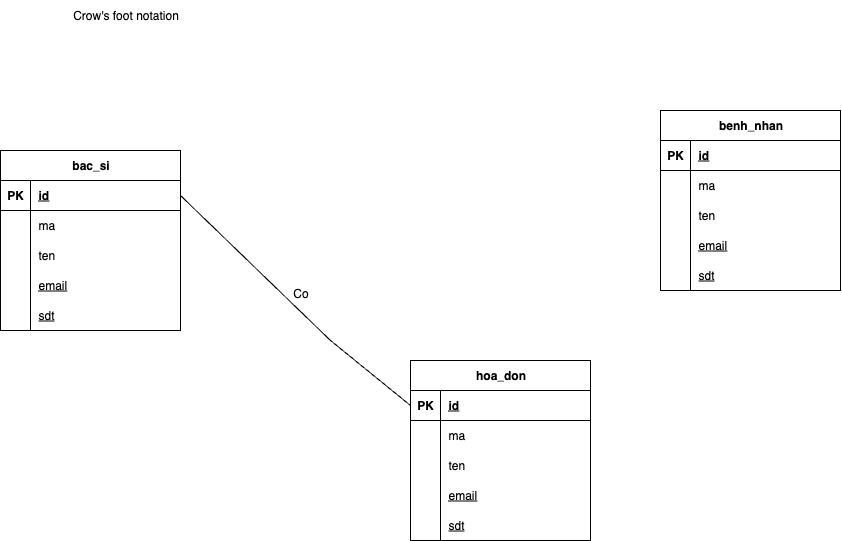

The diagram above was exported from draw.io. Its source (the exported page's mxGraphModel, read from the mxfile embedded in the PNG):
<mxGraphModel dx="1986" dy="760" grid="1" gridSize="10" guides="1" tooltips="1" connect="1" arrows="1" fold="1" page="1" pageScale="1" pageWidth="850" pageHeight="1100" math="0" shadow="0">
  <root>
    <mxCell id="s0m16IgzahLrc8W5_M9U-0" />
    <mxCell id="s0m16IgzahLrc8W5_M9U-1" parent="s0m16IgzahLrc8W5_M9U-0" />
    <mxCell id="s0m16IgzahLrc8W5_M9U-2" value="Crow's foot notation" style="text;html=1;align=center;verticalAlign=middle;resizable=0;points=[];autosize=1;strokeColor=none;fillColor=none;" vertex="1" parent="s0m16IgzahLrc8W5_M9U-1">
      <mxGeometry x="-40" y="10" width="130" height="30" as="geometry" />
    </mxCell>
    <mxCell id="x0l-t7vcai0YNrdcCM3G-0" value="bac_si" style="shape=table;startSize=30;container=1;collapsible=1;childLayout=tableLayout;fixedRows=1;rowLines=0;fontStyle=1;align=center;resizeLast=1;html=1;" vertex="1" parent="s0m16IgzahLrc8W5_M9U-1">
      <mxGeometry x="-100" y="160" width="180" height="180" as="geometry" />
    </mxCell>
    <mxCell id="x0l-t7vcai0YNrdcCM3G-1" value="" style="shape=tableRow;horizontal=0;startSize=0;swimlaneHead=0;swimlaneBody=0;fillColor=none;collapsible=0;dropTarget=0;points=[[0,0.5],[1,0.5]];portConstraint=eastwest;top=0;left=0;right=0;bottom=1;" vertex="1" parent="x0l-t7vcai0YNrdcCM3G-0">
      <mxGeometry y="30" width="180" height="30" as="geometry" />
    </mxCell>
    <mxCell id="x0l-t7vcai0YNrdcCM3G-2" value="PK" style="shape=partialRectangle;connectable=0;fillColor=none;top=0;left=0;bottom=0;right=0;fontStyle=1;overflow=hidden;whiteSpace=wrap;html=1;" vertex="1" parent="x0l-t7vcai0YNrdcCM3G-1">
      <mxGeometry width="30" height="30" as="geometry">
        <mxRectangle width="30" height="30" as="alternateBounds" />
      </mxGeometry>
    </mxCell>
    <mxCell id="x0l-t7vcai0YNrdcCM3G-3" value="id" style="shape=partialRectangle;connectable=0;fillColor=none;top=0;left=0;bottom=0;right=0;align=left;spacingLeft=6;fontStyle=5;overflow=hidden;whiteSpace=wrap;html=1;" vertex="1" parent="x0l-t7vcai0YNrdcCM3G-1">
      <mxGeometry x="30" width="150" height="30" as="geometry">
        <mxRectangle width="150" height="30" as="alternateBounds" />
      </mxGeometry>
    </mxCell>
    <mxCell id="x0l-t7vcai0YNrdcCM3G-4" value="" style="shape=tableRow;horizontal=0;startSize=0;swimlaneHead=0;swimlaneBody=0;fillColor=none;collapsible=0;dropTarget=0;points=[[0,0.5],[1,0.5]];portConstraint=eastwest;top=0;left=0;right=0;bottom=0;" vertex="1" parent="x0l-t7vcai0YNrdcCM3G-0">
      <mxGeometry y="60" width="180" height="30" as="geometry" />
    </mxCell>
    <mxCell id="x0l-t7vcai0YNrdcCM3G-5" value="" style="shape=partialRectangle;connectable=0;fillColor=none;top=0;left=0;bottom=0;right=0;editable=1;overflow=hidden;whiteSpace=wrap;html=1;" vertex="1" parent="x0l-t7vcai0YNrdcCM3G-4">
      <mxGeometry width="30" height="30" as="geometry">
        <mxRectangle width="30" height="30" as="alternateBounds" />
      </mxGeometry>
    </mxCell>
    <mxCell id="x0l-t7vcai0YNrdcCM3G-6" value="ma" style="shape=partialRectangle;connectable=0;fillColor=none;top=0;left=0;bottom=0;right=0;align=left;spacingLeft=6;overflow=hidden;whiteSpace=wrap;html=1;" vertex="1" parent="x0l-t7vcai0YNrdcCM3G-4">
      <mxGeometry x="30" width="150" height="30" as="geometry">
        <mxRectangle width="150" height="30" as="alternateBounds" />
      </mxGeometry>
    </mxCell>
    <mxCell id="x0l-t7vcai0YNrdcCM3G-7" value="" style="shape=tableRow;horizontal=0;startSize=0;swimlaneHead=0;swimlaneBody=0;fillColor=none;collapsible=0;dropTarget=0;points=[[0,0.5],[1,0.5]];portConstraint=eastwest;top=0;left=0;right=0;bottom=0;" vertex="1" parent="x0l-t7vcai0YNrdcCM3G-0">
      <mxGeometry y="90" width="180" height="30" as="geometry" />
    </mxCell>
    <mxCell id="x0l-t7vcai0YNrdcCM3G-8" value="" style="shape=partialRectangle;connectable=0;fillColor=none;top=0;left=0;bottom=0;right=0;editable=1;overflow=hidden;whiteSpace=wrap;html=1;" vertex="1" parent="x0l-t7vcai0YNrdcCM3G-7">
      <mxGeometry width="30" height="30" as="geometry">
        <mxRectangle width="30" height="30" as="alternateBounds" />
      </mxGeometry>
    </mxCell>
    <mxCell id="x0l-t7vcai0YNrdcCM3G-9" value="ten" style="shape=partialRectangle;connectable=0;fillColor=none;top=0;left=0;bottom=0;right=0;align=left;spacingLeft=6;overflow=hidden;whiteSpace=wrap;html=1;" vertex="1" parent="x0l-t7vcai0YNrdcCM3G-7">
      <mxGeometry x="30" width="150" height="30" as="geometry">
        <mxRectangle width="150" height="30" as="alternateBounds" />
      </mxGeometry>
    </mxCell>
    <mxCell id="x0l-t7vcai0YNrdcCM3G-10" value="" style="shape=tableRow;horizontal=0;startSize=0;swimlaneHead=0;swimlaneBody=0;fillColor=none;collapsible=0;dropTarget=0;points=[[0,0.5],[1,0.5]];portConstraint=eastwest;top=0;left=0;right=0;bottom=0;" vertex="1" parent="x0l-t7vcai0YNrdcCM3G-0">
      <mxGeometry y="120" width="180" height="30" as="geometry" />
    </mxCell>
    <mxCell id="x0l-t7vcai0YNrdcCM3G-11" value="" style="shape=partialRectangle;connectable=0;fillColor=none;top=0;left=0;bottom=0;right=0;editable=1;overflow=hidden;whiteSpace=wrap;html=1;" vertex="1" parent="x0l-t7vcai0YNrdcCM3G-10">
      <mxGeometry width="30" height="30" as="geometry">
        <mxRectangle width="30" height="30" as="alternateBounds" />
      </mxGeometry>
    </mxCell>
    <mxCell id="x0l-t7vcai0YNrdcCM3G-12" value="&lt;u&gt;email&lt;/u&gt;" style="shape=partialRectangle;connectable=0;fillColor=none;top=0;left=0;bottom=0;right=0;align=left;spacingLeft=6;overflow=hidden;whiteSpace=wrap;html=1;" vertex="1" parent="x0l-t7vcai0YNrdcCM3G-10">
      <mxGeometry x="30" width="150" height="30" as="geometry">
        <mxRectangle width="150" height="30" as="alternateBounds" />
      </mxGeometry>
    </mxCell>
    <mxCell id="x0l-t7vcai0YNrdcCM3G-13" value="" style="shape=tableRow;horizontal=0;startSize=0;swimlaneHead=0;swimlaneBody=0;fillColor=none;collapsible=0;dropTarget=0;points=[[0,0.5],[1,0.5]];portConstraint=eastwest;top=0;left=0;right=0;bottom=0;" vertex="1" parent="x0l-t7vcai0YNrdcCM3G-0">
      <mxGeometry y="150" width="180" height="30" as="geometry" />
    </mxCell>
    <mxCell id="x0l-t7vcai0YNrdcCM3G-14" value="" style="shape=partialRectangle;connectable=0;fillColor=none;top=0;left=0;bottom=0;right=0;editable=1;overflow=hidden;whiteSpace=wrap;html=1;" vertex="1" parent="x0l-t7vcai0YNrdcCM3G-13">
      <mxGeometry width="30" height="30" as="geometry">
        <mxRectangle width="30" height="30" as="alternateBounds" />
      </mxGeometry>
    </mxCell>
    <mxCell id="x0l-t7vcai0YNrdcCM3G-15" value="&lt;u&gt;sdt&lt;/u&gt;" style="shape=partialRectangle;connectable=0;fillColor=none;top=0;left=0;bottom=0;right=0;align=left;spacingLeft=6;overflow=hidden;whiteSpace=wrap;html=1;" vertex="1" parent="x0l-t7vcai0YNrdcCM3G-13">
      <mxGeometry x="30" width="150" height="30" as="geometry">
        <mxRectangle width="150" height="30" as="alternateBounds" />
      </mxGeometry>
    </mxCell>
    <mxCell id="x0l-t7vcai0YNrdcCM3G-16" value="benh_nhan" style="shape=table;startSize=30;container=1;collapsible=1;childLayout=tableLayout;fixedRows=1;rowLines=0;fontStyle=1;align=center;resizeLast=1;html=1;" vertex="1" parent="s0m16IgzahLrc8W5_M9U-1">
      <mxGeometry x="560" y="120" width="180" height="180" as="geometry" />
    </mxCell>
    <mxCell id="x0l-t7vcai0YNrdcCM3G-17" value="" style="shape=tableRow;horizontal=0;startSize=0;swimlaneHead=0;swimlaneBody=0;fillColor=none;collapsible=0;dropTarget=0;points=[[0,0.5],[1,0.5]];portConstraint=eastwest;top=0;left=0;right=0;bottom=1;" vertex="1" parent="x0l-t7vcai0YNrdcCM3G-16">
      <mxGeometry y="30" width="180" height="30" as="geometry" />
    </mxCell>
    <mxCell id="x0l-t7vcai0YNrdcCM3G-18" value="PK" style="shape=partialRectangle;connectable=0;fillColor=none;top=0;left=0;bottom=0;right=0;fontStyle=1;overflow=hidden;whiteSpace=wrap;html=1;" vertex="1" parent="x0l-t7vcai0YNrdcCM3G-17">
      <mxGeometry width="30" height="30" as="geometry">
        <mxRectangle width="30" height="30" as="alternateBounds" />
      </mxGeometry>
    </mxCell>
    <mxCell id="x0l-t7vcai0YNrdcCM3G-19" value="id" style="shape=partialRectangle;connectable=0;fillColor=none;top=0;left=0;bottom=0;right=0;align=left;spacingLeft=6;fontStyle=5;overflow=hidden;whiteSpace=wrap;html=1;" vertex="1" parent="x0l-t7vcai0YNrdcCM3G-17">
      <mxGeometry x="30" width="150" height="30" as="geometry">
        <mxRectangle width="150" height="30" as="alternateBounds" />
      </mxGeometry>
    </mxCell>
    <mxCell id="x0l-t7vcai0YNrdcCM3G-20" value="" style="shape=tableRow;horizontal=0;startSize=0;swimlaneHead=0;swimlaneBody=0;fillColor=none;collapsible=0;dropTarget=0;points=[[0,0.5],[1,0.5]];portConstraint=eastwest;top=0;left=0;right=0;bottom=0;" vertex="1" parent="x0l-t7vcai0YNrdcCM3G-16">
      <mxGeometry y="60" width="180" height="30" as="geometry" />
    </mxCell>
    <mxCell id="x0l-t7vcai0YNrdcCM3G-21" value="" style="shape=partialRectangle;connectable=0;fillColor=none;top=0;left=0;bottom=0;right=0;editable=1;overflow=hidden;whiteSpace=wrap;html=1;" vertex="1" parent="x0l-t7vcai0YNrdcCM3G-20">
      <mxGeometry width="30" height="30" as="geometry">
        <mxRectangle width="30" height="30" as="alternateBounds" />
      </mxGeometry>
    </mxCell>
    <mxCell id="x0l-t7vcai0YNrdcCM3G-22" value="ma" style="shape=partialRectangle;connectable=0;fillColor=none;top=0;left=0;bottom=0;right=0;align=left;spacingLeft=6;overflow=hidden;whiteSpace=wrap;html=1;" vertex="1" parent="x0l-t7vcai0YNrdcCM3G-20">
      <mxGeometry x="30" width="150" height="30" as="geometry">
        <mxRectangle width="150" height="30" as="alternateBounds" />
      </mxGeometry>
    </mxCell>
    <mxCell id="x0l-t7vcai0YNrdcCM3G-23" value="" style="shape=tableRow;horizontal=0;startSize=0;swimlaneHead=0;swimlaneBody=0;fillColor=none;collapsible=0;dropTarget=0;points=[[0,0.5],[1,0.5]];portConstraint=eastwest;top=0;left=0;right=0;bottom=0;" vertex="1" parent="x0l-t7vcai0YNrdcCM3G-16">
      <mxGeometry y="90" width="180" height="30" as="geometry" />
    </mxCell>
    <mxCell id="x0l-t7vcai0YNrdcCM3G-24" value="" style="shape=partialRectangle;connectable=0;fillColor=none;top=0;left=0;bottom=0;right=0;editable=1;overflow=hidden;whiteSpace=wrap;html=1;" vertex="1" parent="x0l-t7vcai0YNrdcCM3G-23">
      <mxGeometry width="30" height="30" as="geometry">
        <mxRectangle width="30" height="30" as="alternateBounds" />
      </mxGeometry>
    </mxCell>
    <mxCell id="x0l-t7vcai0YNrdcCM3G-25" value="ten" style="shape=partialRectangle;connectable=0;fillColor=none;top=0;left=0;bottom=0;right=0;align=left;spacingLeft=6;overflow=hidden;whiteSpace=wrap;html=1;" vertex="1" parent="x0l-t7vcai0YNrdcCM3G-23">
      <mxGeometry x="30" width="150" height="30" as="geometry">
        <mxRectangle width="150" height="30" as="alternateBounds" />
      </mxGeometry>
    </mxCell>
    <mxCell id="x0l-t7vcai0YNrdcCM3G-26" value="" style="shape=tableRow;horizontal=0;startSize=0;swimlaneHead=0;swimlaneBody=0;fillColor=none;collapsible=0;dropTarget=0;points=[[0,0.5],[1,0.5]];portConstraint=eastwest;top=0;left=0;right=0;bottom=0;" vertex="1" parent="x0l-t7vcai0YNrdcCM3G-16">
      <mxGeometry y="120" width="180" height="30" as="geometry" />
    </mxCell>
    <mxCell id="x0l-t7vcai0YNrdcCM3G-27" value="" style="shape=partialRectangle;connectable=0;fillColor=none;top=0;left=0;bottom=0;right=0;editable=1;overflow=hidden;whiteSpace=wrap;html=1;" vertex="1" parent="x0l-t7vcai0YNrdcCM3G-26">
      <mxGeometry width="30" height="30" as="geometry">
        <mxRectangle width="30" height="30" as="alternateBounds" />
      </mxGeometry>
    </mxCell>
    <mxCell id="x0l-t7vcai0YNrdcCM3G-28" value="&lt;u&gt;email&lt;/u&gt;" style="shape=partialRectangle;connectable=0;fillColor=none;top=0;left=0;bottom=0;right=0;align=left;spacingLeft=6;overflow=hidden;whiteSpace=wrap;html=1;" vertex="1" parent="x0l-t7vcai0YNrdcCM3G-26">
      <mxGeometry x="30" width="150" height="30" as="geometry">
        <mxRectangle width="150" height="30" as="alternateBounds" />
      </mxGeometry>
    </mxCell>
    <mxCell id="x0l-t7vcai0YNrdcCM3G-29" value="" style="shape=tableRow;horizontal=0;startSize=0;swimlaneHead=0;swimlaneBody=0;fillColor=none;collapsible=0;dropTarget=0;points=[[0,0.5],[1,0.5]];portConstraint=eastwest;top=0;left=0;right=0;bottom=0;" vertex="1" parent="x0l-t7vcai0YNrdcCM3G-16">
      <mxGeometry y="150" width="180" height="30" as="geometry" />
    </mxCell>
    <mxCell id="x0l-t7vcai0YNrdcCM3G-30" value="" style="shape=partialRectangle;connectable=0;fillColor=none;top=0;left=0;bottom=0;right=0;editable=1;overflow=hidden;whiteSpace=wrap;html=1;" vertex="1" parent="x0l-t7vcai0YNrdcCM3G-29">
      <mxGeometry width="30" height="30" as="geometry">
        <mxRectangle width="30" height="30" as="alternateBounds" />
      </mxGeometry>
    </mxCell>
    <mxCell id="x0l-t7vcai0YNrdcCM3G-31" value="&lt;u&gt;sdt&lt;/u&gt;" style="shape=partialRectangle;connectable=0;fillColor=none;top=0;left=0;bottom=0;right=0;align=left;spacingLeft=6;overflow=hidden;whiteSpace=wrap;html=1;" vertex="1" parent="x0l-t7vcai0YNrdcCM3G-29">
      <mxGeometry x="30" width="150" height="30" as="geometry">
        <mxRectangle width="150" height="30" as="alternateBounds" />
      </mxGeometry>
    </mxCell>
    <mxCell id="x0l-t7vcai0YNrdcCM3G-32" value="hoa_don" style="shape=table;startSize=30;container=1;collapsible=1;childLayout=tableLayout;fixedRows=1;rowLines=0;fontStyle=1;align=center;resizeLast=1;html=1;" vertex="1" parent="s0m16IgzahLrc8W5_M9U-1">
      <mxGeometry x="310" y="370" width="180" height="180" as="geometry" />
    </mxCell>
    <mxCell id="x0l-t7vcai0YNrdcCM3G-33" value="" style="shape=tableRow;horizontal=0;startSize=0;swimlaneHead=0;swimlaneBody=0;fillColor=none;collapsible=0;dropTarget=0;points=[[0,0.5],[1,0.5]];portConstraint=eastwest;top=0;left=0;right=0;bottom=1;" vertex="1" parent="x0l-t7vcai0YNrdcCM3G-32">
      <mxGeometry y="30" width="180" height="30" as="geometry" />
    </mxCell>
    <mxCell id="x0l-t7vcai0YNrdcCM3G-34" value="PK" style="shape=partialRectangle;connectable=0;fillColor=none;top=0;left=0;bottom=0;right=0;fontStyle=1;overflow=hidden;whiteSpace=wrap;html=1;" vertex="1" parent="x0l-t7vcai0YNrdcCM3G-33">
      <mxGeometry width="30" height="30" as="geometry">
        <mxRectangle width="30" height="30" as="alternateBounds" />
      </mxGeometry>
    </mxCell>
    <mxCell id="x0l-t7vcai0YNrdcCM3G-35" value="id" style="shape=partialRectangle;connectable=0;fillColor=none;top=0;left=0;bottom=0;right=0;align=left;spacingLeft=6;fontStyle=5;overflow=hidden;whiteSpace=wrap;html=1;" vertex="1" parent="x0l-t7vcai0YNrdcCM3G-33">
      <mxGeometry x="30" width="150" height="30" as="geometry">
        <mxRectangle width="150" height="30" as="alternateBounds" />
      </mxGeometry>
    </mxCell>
    <mxCell id="x0l-t7vcai0YNrdcCM3G-36" value="" style="shape=tableRow;horizontal=0;startSize=0;swimlaneHead=0;swimlaneBody=0;fillColor=none;collapsible=0;dropTarget=0;points=[[0,0.5],[1,0.5]];portConstraint=eastwest;top=0;left=0;right=0;bottom=0;" vertex="1" parent="x0l-t7vcai0YNrdcCM3G-32">
      <mxGeometry y="60" width="180" height="30" as="geometry" />
    </mxCell>
    <mxCell id="x0l-t7vcai0YNrdcCM3G-37" value="" style="shape=partialRectangle;connectable=0;fillColor=none;top=0;left=0;bottom=0;right=0;editable=1;overflow=hidden;whiteSpace=wrap;html=1;" vertex="1" parent="x0l-t7vcai0YNrdcCM3G-36">
      <mxGeometry width="30" height="30" as="geometry">
        <mxRectangle width="30" height="30" as="alternateBounds" />
      </mxGeometry>
    </mxCell>
    <mxCell id="x0l-t7vcai0YNrdcCM3G-38" value="ma" style="shape=partialRectangle;connectable=0;fillColor=none;top=0;left=0;bottom=0;right=0;align=left;spacingLeft=6;overflow=hidden;whiteSpace=wrap;html=1;" vertex="1" parent="x0l-t7vcai0YNrdcCM3G-36">
      <mxGeometry x="30" width="150" height="30" as="geometry">
        <mxRectangle width="150" height="30" as="alternateBounds" />
      </mxGeometry>
    </mxCell>
    <mxCell id="x0l-t7vcai0YNrdcCM3G-39" value="" style="shape=tableRow;horizontal=0;startSize=0;swimlaneHead=0;swimlaneBody=0;fillColor=none;collapsible=0;dropTarget=0;points=[[0,0.5],[1,0.5]];portConstraint=eastwest;top=0;left=0;right=0;bottom=0;" vertex="1" parent="x0l-t7vcai0YNrdcCM3G-32">
      <mxGeometry y="90" width="180" height="30" as="geometry" />
    </mxCell>
    <mxCell id="x0l-t7vcai0YNrdcCM3G-40" value="" style="shape=partialRectangle;connectable=0;fillColor=none;top=0;left=0;bottom=0;right=0;editable=1;overflow=hidden;whiteSpace=wrap;html=1;" vertex="1" parent="x0l-t7vcai0YNrdcCM3G-39">
      <mxGeometry width="30" height="30" as="geometry">
        <mxRectangle width="30" height="30" as="alternateBounds" />
      </mxGeometry>
    </mxCell>
    <mxCell id="x0l-t7vcai0YNrdcCM3G-41" value="ten" style="shape=partialRectangle;connectable=0;fillColor=none;top=0;left=0;bottom=0;right=0;align=left;spacingLeft=6;overflow=hidden;whiteSpace=wrap;html=1;" vertex="1" parent="x0l-t7vcai0YNrdcCM3G-39">
      <mxGeometry x="30" width="150" height="30" as="geometry">
        <mxRectangle width="150" height="30" as="alternateBounds" />
      </mxGeometry>
    </mxCell>
    <mxCell id="x0l-t7vcai0YNrdcCM3G-42" value="" style="shape=tableRow;horizontal=0;startSize=0;swimlaneHead=0;swimlaneBody=0;fillColor=none;collapsible=0;dropTarget=0;points=[[0,0.5],[1,0.5]];portConstraint=eastwest;top=0;left=0;right=0;bottom=0;" vertex="1" parent="x0l-t7vcai0YNrdcCM3G-32">
      <mxGeometry y="120" width="180" height="30" as="geometry" />
    </mxCell>
    <mxCell id="x0l-t7vcai0YNrdcCM3G-43" value="" style="shape=partialRectangle;connectable=0;fillColor=none;top=0;left=0;bottom=0;right=0;editable=1;overflow=hidden;whiteSpace=wrap;html=1;" vertex="1" parent="x0l-t7vcai0YNrdcCM3G-42">
      <mxGeometry width="30" height="30" as="geometry">
        <mxRectangle width="30" height="30" as="alternateBounds" />
      </mxGeometry>
    </mxCell>
    <mxCell id="x0l-t7vcai0YNrdcCM3G-44" value="&lt;u&gt;email&lt;/u&gt;" style="shape=partialRectangle;connectable=0;fillColor=none;top=0;left=0;bottom=0;right=0;align=left;spacingLeft=6;overflow=hidden;whiteSpace=wrap;html=1;" vertex="1" parent="x0l-t7vcai0YNrdcCM3G-42">
      <mxGeometry x="30" width="150" height="30" as="geometry">
        <mxRectangle width="150" height="30" as="alternateBounds" />
      </mxGeometry>
    </mxCell>
    <mxCell id="x0l-t7vcai0YNrdcCM3G-45" value="" style="shape=tableRow;horizontal=0;startSize=0;swimlaneHead=0;swimlaneBody=0;fillColor=none;collapsible=0;dropTarget=0;points=[[0,0.5],[1,0.5]];portConstraint=eastwest;top=0;left=0;right=0;bottom=0;" vertex="1" parent="x0l-t7vcai0YNrdcCM3G-32">
      <mxGeometry y="150" width="180" height="30" as="geometry" />
    </mxCell>
    <mxCell id="x0l-t7vcai0YNrdcCM3G-46" value="" style="shape=partialRectangle;connectable=0;fillColor=none;top=0;left=0;bottom=0;right=0;editable=1;overflow=hidden;whiteSpace=wrap;html=1;" vertex="1" parent="x0l-t7vcai0YNrdcCM3G-45">
      <mxGeometry width="30" height="30" as="geometry">
        <mxRectangle width="30" height="30" as="alternateBounds" />
      </mxGeometry>
    </mxCell>
    <mxCell id="x0l-t7vcai0YNrdcCM3G-47" value="&lt;u&gt;sdt&lt;/u&gt;" style="shape=partialRectangle;connectable=0;fillColor=none;top=0;left=0;bottom=0;right=0;align=left;spacingLeft=6;overflow=hidden;whiteSpace=wrap;html=1;" vertex="1" parent="x0l-t7vcai0YNrdcCM3G-45">
      <mxGeometry x="30" width="150" height="30" as="geometry">
        <mxRectangle width="150" height="30" as="alternateBounds" />
      </mxGeometry>
    </mxCell>
    <mxCell id="x0l-t7vcai0YNrdcCM3G-49" value="" style="endArrow=none;html=1;rounded=0;exitX=1;exitY=0.5;exitDx=0;exitDy=0;entryX=0;entryY=0.5;entryDx=0;entryDy=0;" edge="1" parent="s0m16IgzahLrc8W5_M9U-1" source="x0l-t7vcai0YNrdcCM3G-1" target="x0l-t7vcai0YNrdcCM3G-33">
      <mxGeometry relative="1" as="geometry">
        <mxPoint x="180" y="140" as="sourcePoint" />
        <mxPoint x="120.6896551724135" y="374.65517241379325" as="targetPoint" />
        <Array as="points">
          <mxPoint x="230" y="350" />
        </Array>
      </mxGeometry>
    </mxCell>
    <mxCell id="x0l-t7vcai0YNrdcCM3G-50" value="Co" style="text;html=1;align=center;verticalAlign=middle;resizable=0;points=[];autosize=1;strokeColor=none;fillColor=none;" vertex="1" parent="s0m16IgzahLrc8W5_M9U-1">
      <mxGeometry x="180" y="288" width="40" height="30" as="geometry" />
    </mxCell>
  </root>
</mxGraphModel>